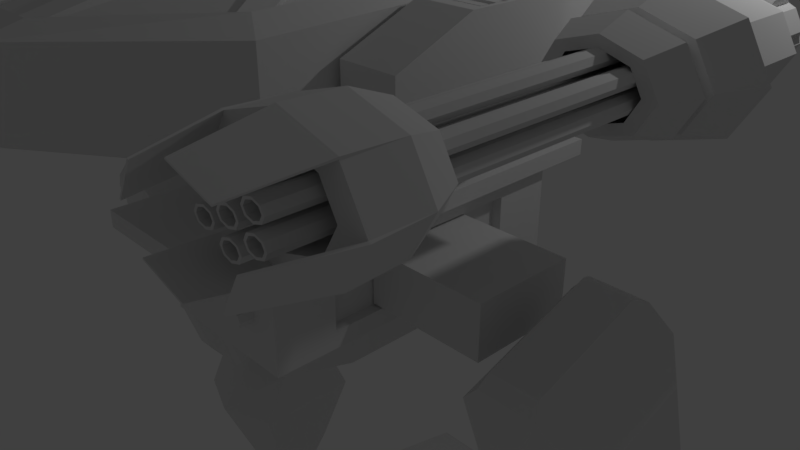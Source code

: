 # Source: Mecha14.blend  (saved by Blender 2.79.0; exported with 4.5.12 LTS)
import bpy
from mathutils import Matrix  # noqa: F401  (used for matrix-valued properties, if any)

bpy.ops.wm.read_factory_settings(use_empty=True)
scene = bpy.context.scene
scene.name = 'Scene'

# ---- collections
col_collection_1 = bpy.data.collections.new('Collection 1'); scene.collection.children.link(col_collection_1)

# ---- materials (node trees are filled in below, after node groups)
mat_material = bpy.data.materials.new('Material')
mat_material.alpha_threshold = 0.0
mat_material.roughness = 0.5
mat_material.line_color = (0.0, 0.0, 0.0, 1.0)

# ---- material node trees

# ---- world
world_world = bpy.data.worlds.new('World'); scene.world = world_world
world_world.color = (0.05088, 0.05088, 0.05088)
world_world.use_sun_shadow = False
world_world.sun_shadow_jitter_overblur = 0.0
world_world.cycles.sampling_method = 'MANUAL'

# ---- cameras
cam_camera = bpy.data.cameras.new('Camera')
cam_camera.clip_end = 100.0
cam_camera.lens = 35.0
cam_camera.sensor_width = 32.0
cam_camera.sensor_height = 18.0
cam_camera.ortho_scale = 7.314
cam_camera.dof.focus_distance = 0.0

# ---- lights
light_lamp = bpy.data.lights.new('Lamp', 'POINT')
light_lamp.transmission_factor = 0.0
light_lamp.cutoff_distance = 30.0
light_lamp.energy = 100.0
light_lamp.shadow_buffer_clip_start = 1.001
light_lamp.shadow_soft_size = 0.1
light_lamp.shadow_maximum_resolution = 0.006
light_lamp.use_absolute_resolution = True

# ---- meshes
me_cube = bpy.data.meshes.new('Cube')
me_cube.from_pydata([(1.0, 1.484, -0.8177), (1.0, -1.484, -0.8177), (1.0, 1.484, 2.433), (1.0, -1.484, 2.433), (4.341, 0.6427, -6.022), (4.341, -0.04758, -6.919), (2.709, 0.00466, -6.603), (2.709, 0.5516, -5.893), (4.341, 0.07061, 0.5426), (4.341, -0.6197, -0.354), (2.709, -0.5286, -0.4837), (2.709, 0.01837, 0.2268), (4.011, 0.8782, -16.3), (4.011, 0.3734, -16.3), (3.273, 0.3734, -16.3), (3.273, 0.8782, -16.3), (4.498, 0.9246, -9.475), (4.498, 0.327, -9.475), (2.787, 0.327, -9.475), (2.787, 0.9246, -9.475), (2.731, -0.9325, -24.13), (0.6964, -1.538, -24.13), (0.262, -1.103, -24.13), (1.852, -0.05254, -24.13), (2.336, -0.8309, -22.43), (0.7541, -1.301, -22.67), (0.5907, -1.138, -22.67), (1.827, -0.3213, -22.43), (1.632, -0.8762, 5.095), (0.4053, -0.3698, 11.07), (1.632, 0.7936, 5.586), (0.7151, 0.7936, 10.98), (0.2523, 1.022, 5.38), (0.2523, 1.022, 11.19), (1.632, 1.391, 9.237), (1.632, 1.391, 7.332), (1.632, -0.2577, 4.956), (1.632, 0.2907, 4.956), (0.8113, 0.2907, 11.12), (0.3557, -1.184, 10.85), (1.632, -1.748, 9.237), (1.632, -1.748, 7.332), (0.2523, -1.262, 4.889), (1.337, -1.618, 9.477), (0.3221, 0.3824, 11.49), (0.7535, 0.2014, 10.81), (0.3221, 0.3824, 4.586), (0.3221, -0.3494, 4.586), (0.3952, -2.937, 7.157), (0.3952, -2.937, 9.412), (1.632, 0.5164, 7.195), (1.632, -0.4834, 7.195), (1.632, 0.5164, 9.375), (1.632, -0.4834, 9.375), (0.3952, 1.975, 7.157), (0.3952, 1.975, 9.412), (1.716, 0.6981, 7.044), (1.716, -1.21, 7.044), (1.716, 0.6981, 9.525), (2.42, 0.6981, 7.044), (2.42, -1.21, 7.044), (2.42, 0.6981, 9.525), (0.0, 1.022, 5.38), (0.0, 1.022, 11.19), (0.0, -1.262, 4.889), (0.7535, -0.288, 10.81), (0.0, 0.3824, 11.49), (0.685, -0.8399, 10.71), (0.0, 0.3824, 4.586), (0.0, -0.3494, 4.586), (0.0, -2.937, 7.157), (0.0, -2.937, 9.412), (0.0, 1.975, 7.157), (0.0, 1.975, 9.412), (0.0, 1.484, -0.8177), (0.0, -1.484, -0.8177), (0.0, 1.484, 2.433), (0.0, -1.484, 2.433), (2.513, -0.7515, -23.96), (2.019, -0.2569, -23.96), (2.513, -0.7515, -23.54), (2.019, -0.2569, -23.54), (2.957, -0.5489, -23.96), (2.463, -0.05427, -23.96), (2.957, -0.5489, -23.54), (2.463, -0.05427, -23.54), (2.509, 0.598, -23.49), (4.753, 0.598, -23.49), (2.509, 0.598, -24.01), (4.753, 0.598, -24.01), (4.324, 1.839, -23.49), (4.753, 1.112, -23.49), (2.509, 1.112, -23.49), (2.938, 1.839, -23.49), (3.194, -0.563, -24.04), (2.532, 0.09945, -24.04), (3.194, -0.563, -23.46), (2.532, 0.09945, -23.46), (4.753, 1.112, -24.01), (4.324, 1.839, -24.01), (2.938, 1.839, -24.01), (2.509, 1.112, -24.01), (2.509, 0.6412, -24.01), (4.753, 0.6412, -24.01), (2.509, 0.6412, -23.49), (4.753, 0.6412, -23.49), (4.753, 0.1276, -24.01), (4.026, -0.5995, -24.01), (3.236, -0.5995, -24.01), (2.509, 0.1276, -24.01), (4.026, -0.5995, -23.49), (4.753, 0.1276, -23.49), (2.509, 0.1276, -23.49), (3.236, -0.5995, -23.49), (5.434, -0.06244, -24.13), (7.014, -1.12, -24.13), (6.575, -1.553, -24.13), (4.546, -0.9383, -24.13), (5.457, -0.3313, -22.43), (6.684, -1.153, -22.67), (6.519, -1.316, -22.67), (4.942, -0.839, -22.43), (5.265, -0.266, -23.96), (4.766, -0.7584, -23.96), (5.265, -0.266, -23.54), (4.766, -0.7584, -23.54), (4.823, -0.06133, -23.96), (4.324, -0.5537, -23.96), (4.823, -0.06133, -23.54), (4.324, -0.5537, -23.54), (4.756, 0.0927, -24.04), (4.087, -0.5667, -24.04), (4.756, 0.0927, -23.46), (4.087, -0.5667, -23.46), (2.573, 2.324, -24.08), (3.105, 4.141, -24.08), (4.147, 4.141, -24.08), (4.681, 2.324, -24.08), (2.853, 2.531, -22.38), (3.263, 3.933, -22.62), (3.988, 3.934, -22.62), (4.401, 2.532, -22.38), (3.186, 2.388, -23.92), (4.068, 2.388, -23.92), (3.186, 2.388, -23.49), (4.068, 2.388, -23.49), (3.186, 2.026, -23.92), (4.069, 2.026, -23.92), (3.186, 2.026, -23.49), (4.069, 2.026, -23.49), (3.036, 1.901, -23.99), (4.219, 1.901, -23.99), (3.036, 1.901, -23.42), (4.219, 1.901, -23.42), (2.731, -0.9325, -23.37), (0.6964, -1.538, -23.68), (1.852, -0.05254, -23.37), (0.262, -1.103, -23.68), (5.434, -0.06244, -23.37), (7.014, -1.12, -23.68), (4.546, -0.9383, -23.37), (6.575, -1.553, -23.68), (2.573, 2.324, -23.32), (3.105, 4.141, -23.63), (4.681, 2.324, -23.32), (4.147, 4.141, -23.63), (4.356, 0.3018, -21.35), (3.886, -0.1678, -21.35), (4.356, 0.9374, -21.35), (4.356, 0.6336, -21.35), (2.906, 0.6336, -21.35), (2.906, 0.9374, -21.35), (3.184, 1.407, -21.35), (4.079, 1.407, -21.35), (4.356, 0.6057, -21.35), (2.906, 0.6057, -21.35), (3.376, -0.1678, -21.35), (2.906, 0.3018, -21.35), (4.15, 0.3921, -21.35), (3.814, 0.05576, -21.35), (4.15, 0.8472, -21.35), (4.15, 0.6296, -21.35), (3.112, 0.6296, -21.35), (3.112, 0.8472, -21.35), (3.311, 1.184, -21.35), (3.952, 1.184, -21.35), (4.15, 0.6096, -21.35), (3.112, 0.6096, -21.35), (3.448, 0.05576, -21.35), (3.112, 0.3921, -21.35), (4.15, 0.3921, -23.71), (3.814, 0.05576, -23.71), (4.15, 0.8472, -23.71), (4.15, 0.6296, -23.71), (3.112, 0.6296, -23.71), (3.112, 0.8472, -23.71), (3.311, 1.184, -23.71), (3.952, 1.184, -23.71), (4.15, 0.6096, -23.71), (3.112, 0.6096, -23.71), (3.448, 0.05576, -23.71), (3.112, 0.3921, -23.71), (4.095, 0.4163, -23.54), (3.794, 0.1158, -23.54), (4.095, 0.823, -23.54), (4.095, 0.6286, -23.54), (3.167, 0.6286, -23.54), (3.167, 0.823, -23.54), (3.345, 1.123, -23.54), (3.918, 1.123, -23.54), (4.095, 0.6107, -23.54), (3.167, 0.6107, -23.54), (3.468, 0.1158, -23.54), (3.167, 0.4163, -23.54), (4.095, 0.4163, -17.38), (3.794, 0.1158, -17.38), (4.095, 0.823, -17.38), (4.095, 0.6286, -17.38), (3.167, 0.6286, -17.38), (3.167, 0.823, -17.38), (3.345, 1.123, -17.38), (3.918, 1.123, -17.38), (4.095, 0.6107, -17.38), (3.167, 0.6107, -17.38), (3.468, 0.1158, -17.38), (3.167, 0.4163, -17.38), (2.561, -0.8887, -22.79), (0.7213, -1.436, -23.07), (1.842, -0.1684, -22.79), (0.4037, -1.118, -23.07), (5.444, -0.1783, -22.79), (6.872, -1.134, -23.07), (4.717, -0.8955, -22.79), (6.551, -1.451, -23.07), (2.694, 2.413, -22.74), (3.173, 4.051, -23.02), (4.561, 2.414, -22.74), (4.078, 4.052, -23.02), (1.142, 1.905, 2.433), (1.142, -1.905, 2.433), (0.0, 1.905, 2.433), (0.0, -1.905, 2.433), (1.142, 1.905, 3.004), (1.142, -1.905, 3.004), (0.0, 1.905, 3.004), (0.0, -1.905, 3.004), (1.0, 0.9308, -0.212), (1.0, -0.9308, -0.212), (1.0, 0.9308, 1.827), (1.0, -0.9308, 1.827), (0.8613, 0.9308, -0.212), (0.8613, -0.9308, -0.212), (0.8613, 0.9308, 1.827), (0.8613, -0.9308, 1.827), (0.8789, 0.4787, -0.1351), (0.8789, -0.4787, -0.1351), (0.8789, 0.4787, 1.75), (0.8789, -0.4787, 1.75), (2.523, 0.4787, -0.1351), (2.523, -0.4787, -0.1351), (2.523, 0.4787, 1.75), (2.523, -0.4787, 1.75), (0.9436, 0.8625, 3.004), (0.9436, -0.8625, 3.004), (0.0, 0.8625, 3.004), (0.0, -0.8625, 3.004), (0.8562, 0.4561, 2.903), (0.8562, -0.4561, 2.903), (0.0, 0.9122, 2.903), (0.0, -0.9122, 2.903), (0.9784, -4.174e-07, 2.903), (0.5223, 0.79, 2.903), (0.5223, -0.79, 2.903), (0.0, -3.088e-07, 2.903), (0.4742, -3.603e-07, 2.903), (0.9784, -4.174e-07, 4.715), (0.8562, -0.4561, 4.715), (0.5223, 0.79, 4.715), (0.0, 0.9122, 4.715), (0.5223, -0.79, 4.715), (0.0, -0.9122, 4.715), (0.0, -3.088e-07, 4.715), (0.8562, 0.4561, 4.715), (0.4742, -3.603e-07, 4.715), (0.5955, -1.484, 1.347), (0.5955, -1.484, 1.767), (0.4045, -1.484, 1.347), (0.4045, -1.484, 1.767), (0.6351, -1.484, 1.557), (0.5, -1.484, 1.26), (0.5, -1.484, 1.854), (0.3649, -1.484, 1.557), (0.5, -1.484, 1.557), (0.6351, -1.608, 1.557), (0.5955, -1.608, 1.767), (0.5, -1.608, 1.26), (0.4045, -1.608, 1.347), (0.5, -1.608, 1.854), (0.4045, -1.608, 1.767), (0.3649, -1.608, 1.557), (0.5955, -1.608, 1.347), (0.5, -1.608, 1.557), (0.5955, -1.484, 0.5246), (0.5955, -1.484, 0.9449), (0.4045, -1.484, 0.5246), (0.4045, -1.484, 0.9449), (0.6351, -1.484, 0.7347), (0.5, -1.484, 0.4375), (0.5, -1.484, 1.032), (0.3649, -1.484, 0.7347), (0.5, -1.484, 0.7347), (0.6351, -1.608, 0.7347), (0.5955, -1.608, 0.9449), (0.5, -1.608, 0.4375), (0.4045, -1.608, 0.5246), (0.5, -1.608, 1.032), (0.4045, -1.608, 0.9449), (0.3649, -1.608, 0.7347), (0.5955, -1.608, 0.5246), (0.5, -1.608, 0.7347), (0.7087, 0.6192, -2.311), (0.7087, -0.6192, -2.311), (0.0, 0.6192, -2.311), (0.0, -0.6192, -2.311), (3.67, 1.076, -5.758), (3.323, 1.076, -5.758), (3.646, -0.3772, -7.457), (3.347, -0.3772, -7.457), (3.67, 0.441, 1.528), (3.323, 0.441, 1.528), (3.646, -0.9827, -0.5088), (3.347, -0.9827, -0.5088), (3.787, 0.03403, 2.529), (3.206, 0.03403, 2.529), (3.787, -0.9015, 1.314), (3.206, -0.9015, 1.314), (3.848, -0.1545, -8.51), (3.145, -0.1545, -8.51), (3.848, -0.97, 0.8493), (3.145, -0.97, 0.8493), (4.103, 0.9281, -6.48), (4.103, -0.2033, -7.949), (4.103, 0.2263, 1.573), (4.103, -0.9051, 0.1036), (3.848, 0.9769, -7.04), (3.145, 0.9769, -7.04), (3.848, 0.1613, 2.319), (3.145, 0.1613, 2.319), (2.891, -0.2033, -7.949), (2.891, 0.9281, -6.48), (2.891, -0.905, 0.1036), (2.891, 0.2263, 1.573), (4.093, 0.6258, -16.3), (3.642, 0.9358, -16.3), (4.498, 1.214, -11.58), (3.642, 0.3158, -16.3), (4.498, 0.03774, -11.58), (3.192, 0.6258, -16.3), (2.787, 0.03774, -11.58), (2.787, 1.214, -11.58), (4.498, 0.6258, -9.475), (3.642, 0.9928, -9.475), (3.642, 0.2588, -9.475), (2.787, 0.6258, -9.475), (3.642, 1.437, -11.58), (2.787, 0.6258, -11.58), (3.642, -0.185, -11.58), (4.498, 0.6258, -11.58), (3.642, 0.6258, -9.475), (3.642, 0.6258, -16.3), (4.239, 0.9731, -14.66), (4.239, 0.2784, -14.66), (3.045, 0.2784, -14.66), (3.045, 0.9731, -14.66), (3.642, 1.081, -14.72), (2.995, 0.6258, -14.72), (3.642, 0.1701, -14.72), (4.289, 0.6258, -14.72), (3.179, -2.551, 7.581), (3.179, -2.551, 8.988), (3.92, -2.551, 7.581), (3.92, -2.551, 8.988), (3.317, 1.233, 7.524), (3.317, 1.233, 9.045), (3.782, 1.233, 7.524), (3.782, 1.233, 9.045), (4.073, -2.551, 8.285), (3.026, -2.551, 8.285), (3.041, 1.233, 8.285), (4.059, 1.233, 8.285), (3.55, -2.551, 9.28), (3.55, -2.551, 7.29), (3.55, 1.233, 9.366), (3.55, 1.233, 7.204), (3.067, -0.126, 7.368), (3.067, -0.126, 9.202), (4.033, -0.126, 7.368), (4.033, -0.126, 9.202), (2.867, -0.126, 8.285), (4.233, -0.126, 8.285), (3.55, -0.126, 6.988), (3.55, -0.126, 9.582), (3.179, -0.4254, 7.581), (3.179, -0.4254, 8.988), (3.92, -0.4254, 7.581), (3.92, -0.4254, 8.988), (4.073, -0.4254, 8.285), (3.55, -0.4254, 7.29), (3.026, -0.4254, 8.285), (3.55, -0.4254, 9.28), (2.996, -2.19, 7.233), (3.55, -1.933, 9.397), (2.965, -1.933, 8.285), (3.55, -1.933, 7.173), (4.135, -1.933, 8.285), (3.964, -1.933, 9.071), (3.964, -1.933, 7.499), (3.136, -1.933, 9.071), (3.136, -1.933, 7.499), (2.996, -2.551, 7.233), (2.996, -2.19, 9.337), (2.996, -2.551, 9.337), (4.104, -2.19, 7.233), (4.104, -2.551, 7.233), (3.55, -3.038, 7.133), (4.104, -2.551, 9.337), (3.55, -2.551, 9.773), (3.55, -2.551, 6.797), (4.333, -2.551, 8.285), (2.767, -2.551, 8.285), (4.333, -2.19, 8.285), (3.55, -2.19, 6.797), (3.121, -3.038, 7.47), (2.767, -2.19, 8.285), (3.468, -0.001555, 8.129), (3.468, -0.001555, 8.44), (3.632, -0.001555, 8.129), (3.632, -0.001555, 8.44), (3.666, -0.001555, 8.285), (3.434, -0.001555, 8.285), (3.55, -0.001555, 8.505), (3.55, -0.001555, 8.065), (3.55, -0.001555, 8.285), (3.55, -2.808, 8.505), (3.632, -2.808, 8.44), (3.55, -2.808, 8.065), (3.632, -2.808, 8.129), (3.666, -2.808, 8.285), (3.434, -2.808, 8.285), (3.468, -2.808, 8.44), (3.468, -2.808, 8.129), (3.55, -0.7275, 8.452), (3.55, -2.808, 8.452), (3.612, -2.808, 8.403), (3.55, -2.808, 8.117), (3.612, -2.808, 8.166), (3.638, -2.808, 8.285), (3.462, -2.808, 8.285), (3.487, -2.808, 8.403), (3.487, -2.808, 8.166), (3.612, -0.7275, 8.403), (3.55, -0.7275, 8.117), (3.612, -0.7275, 8.166), (3.638, -0.7275, 8.285), (3.462, -0.7275, 8.285), (3.487, -0.7275, 8.403), (3.487, -0.7275, 8.166), (3.55, -0.7275, 8.285), (3.468, -0.001555, 8.757), (3.468, -0.001555, 9.068), (3.632, -0.001555, 8.757), (3.632, -0.001555, 9.068), (3.666, -0.001555, 8.913), (3.434, -0.001555, 8.913), (3.55, -0.001555, 9.133), (3.55, -0.001555, 8.693), (3.55, -0.001555, 8.913), (3.55, -2.808, 9.133), (3.632, -2.808, 9.068), (3.55, -2.808, 8.693), (3.632, -2.808, 8.757), (3.666, -2.808, 8.913), (3.434, -2.808, 8.913), (3.468, -2.808, 9.068), (3.468, -2.808, 8.757), (3.55, -0.7275, 9.08), (3.55, -2.808, 9.08), (3.612, -2.808, 9.031), (3.55, -2.808, 8.745), (3.612, -2.808, 8.794), (3.638, -2.808, 8.913), (3.462, -2.808, 8.913), (3.487, -2.808, 9.031), (3.487, -2.808, 8.794), (3.612, -0.7275, 9.031), (3.55, -0.7275, 8.745), (3.612, -0.7275, 8.794), (3.638, -0.7275, 8.913), (3.462, -0.7275, 8.913), (3.487, -0.7275, 9.031), (3.487, -0.7275, 8.794), (3.55, -0.7275, 8.913), (3.468, -0.001555, 7.545), (3.468, -0.001555, 7.857), (3.632, -0.001555, 7.545), (3.632, -0.001555, 7.857), (3.666, -0.001555, 7.701), (3.434, -0.001555, 7.701), (3.55, -0.001555, 7.921), (3.55, -0.001555, 7.481), (3.55, -0.001555, 7.701), (3.55, -2.808, 7.921), (3.632, -2.808, 7.857), (3.55, -2.808, 7.481), (3.632, -2.808, 7.545), (3.666, -2.808, 7.701), (3.434, -2.808, 7.701), (3.468, -2.808, 7.857), (3.468, -2.808, 7.545), (3.55, -0.7275, 7.868), (3.55, -2.808, 7.868), (3.612, -2.808, 7.819), (3.55, -2.808, 7.534), (3.612, -2.808, 7.583), (3.638, -2.808, 7.701), (3.462, -2.808, 7.701), (3.487, -2.808, 7.819), (3.487, -2.808, 7.583), (3.612, -0.7275, 7.819), (3.55, -0.7275, 7.534), (3.612, -0.7275, 7.583), (3.638, -0.7275, 7.701), (3.462, -0.7275, 7.701), (3.487, -0.7275, 7.819), (3.487, -0.7275, 7.583), (3.55, -0.7275, 7.701), (3.209, -0.001555, 8.459), (3.209, -0.001555, 8.771), (3.373, -0.001555, 8.459), (3.373, -0.001555, 8.771), (3.406, -0.001555, 8.615), (3.175, -0.001555, 8.615), (3.291, -0.001555, 8.835), (3.291, -0.001555, 8.395), (3.291, -0.001555, 8.615), (3.291, -2.808, 8.835), (3.373, -2.808, 8.771), (3.291, -2.808, 8.395), (3.373, -2.808, 8.459), (3.406, -2.808, 8.615), (3.175, -2.808, 8.615), (3.209, -2.808, 8.771), (3.209, -2.808, 8.459), (3.291, -0.7275, 8.782), (3.291, -2.808, 8.782), (3.353, -2.808, 8.733), (3.291, -2.808, 8.448), (3.353, -2.808, 8.497), (3.379, -2.808, 8.615), (3.202, -2.808, 8.615), (3.228, -2.808, 8.733), (3.228, -2.808, 8.497), (3.353, -0.7275, 8.733), (3.291, -0.7275, 8.448), (3.353, -0.7275, 8.497), (3.379, -0.7275, 8.615), (3.202, -0.7275, 8.615), (3.228, -0.7275, 8.733), (3.228, -0.7275, 8.497), (3.291, -0.7275, 8.615), (3.209, -0.001555, 7.875), (3.209, -0.001555, 8.187), (3.373, -0.001555, 7.875), (3.373, -0.001555, 8.187), (3.406, -0.001555, 8.031), (3.175, -0.001555, 8.031), (3.291, -0.001555, 8.251), (3.291, -0.001555, 7.811), (3.291, -0.001555, 8.031), (3.291, -2.808, 8.251), (3.373, -2.808, 8.187), (3.291, -2.808, 7.811), (3.373, -2.808, 7.875), (3.406, -2.808, 8.031), (3.175, -2.808, 8.031), (3.209, -2.808, 8.187), (3.209, -2.808, 7.875), (3.291, -0.7275, 8.199), (3.291, -2.808, 8.199), (3.353, -2.808, 8.149), (3.291, -2.808, 7.864), (3.353, -2.808, 7.913), (3.379, -2.808, 8.031), (3.202, -2.808, 8.031), (3.228, -2.808, 8.149), (3.228, -2.808, 7.913), (3.353, -0.7275, 8.149), (3.291, -0.7275, 7.864), (3.353, -0.7275, 7.913), (3.379, -0.7275, 8.031), (3.202, -0.7275, 8.031), (3.228, -0.7275, 8.149), (3.228, -0.7275, 7.913), (3.291, -0.7275, 8.031), (3.731, -0.001555, 8.459), (3.731, -0.001555, 8.771), (3.895, -0.001555, 8.459), (3.895, -0.001555, 8.771), (3.929, -0.001555, 8.615), (3.697, -0.001555, 8.615), (3.813, -0.001555, 8.835), (3.813, -0.001555, 8.395), (3.813, -0.001555, 8.615), (3.813, -2.808, 8.835), (3.895, -2.808, 8.771), (3.813, -2.808, 8.395), (3.895, -2.808, 8.459), (3.929, -2.808, 8.615), (3.697, -2.808, 8.615), (3.731, -2.808, 8.771), (3.731, -2.808, 8.459), (3.813, -0.7275, 8.782), (3.813, -2.808, 8.782), (3.875, -2.808, 8.733), (3.813, -2.808, 8.448), (3.875, -2.808, 8.497), (3.901, -2.808, 8.615), (3.725, -2.808, 8.615), (3.751, -2.808, 8.733), (3.751, -2.808, 8.497), (3.875, -0.7275, 8.733), (3.813, -0.7275, 8.448), (3.875, -0.7275, 8.497), (3.901, -0.7275, 8.615), (3.725, -0.7275, 8.615), (3.751, -0.7275, 8.733), (3.751, -0.7275, 8.497), (3.813, -0.7275, 8.615), (3.731, -0.001555, 7.875), (3.731, -0.001555, 8.187), (3.895, -0.001555, 7.875), (3.895, -0.001555, 8.187), (3.929, -0.001555, 8.031), (3.697, -0.001555, 8.031), (3.813, -0.001555, 8.251), (3.813, -0.001555, 7.811), (3.813, -0.001555, 8.031), (3.813, -2.808, 8.251), (3.895, -2.808, 8.187), (3.813, -2.808, 7.811), (3.895, -2.808, 7.875), (3.929, -2.808, 8.031), (3.697, -2.808, 8.031), (3.731, -2.808, 8.187), (3.731, -2.808, 7.875), (3.813, -0.7275, 8.199), (3.813, -2.808, 8.199), (3.875, -2.808, 8.149), (3.813, -2.808, 7.864), (3.875, -2.808, 7.913), (3.901, -2.808, 8.031), (3.725, -2.808, 8.031), (3.751, -2.808, 8.149), (3.751, -2.808, 7.913), (3.875, -0.7275, 8.149), (3.813, -0.7275, 7.864), (3.875, -0.7275, 7.913), (3.901, -0.7275, 8.031), (3.725, -0.7275, 8.031), (3.751, -0.7275, 8.149), (3.751, -0.7275, 7.913), (3.813, -0.7275, 8.031), (3.234, -0.4254, 7.685), (3.234, -0.4254, 8.885), (3.865, -0.4254, 7.685), (3.865, -0.4254, 8.885), (3.996, -0.4254, 8.285), (3.55, -0.4254, 7.437), (3.103, -0.4254, 8.285), (3.55, -0.4254, 9.133), (3.55, -2.291, 9.28), (3.92, -2.291, 8.988), (3.55, -2.291, 7.29), (3.92, -2.291, 7.581), (4.073, -2.291, 8.285), (3.026, -2.291, 8.285), (3.179, -2.291, 8.988), (3.179, -2.291, 7.581), (3.55, -2.291, 8.285), (4.104, -2.19, 9.337), (4.109, -2.551, 9.386), (3.555, -2.551, 9.822), (3.55, -2.19, 9.773), (3.121, -3.038, 9.099), (2.978, -2.551, 9.363), (2.749, -2.551, 8.311), (2.944, -3.038, 8.285), (3.978, -3.038, 7.47), (2.99, -2.551, 7.182), (3.544, -2.551, 6.746), (4.156, -3.038, 8.285), (3.978, -3.038, 9.099), (4.126, -2.551, 7.2), (4.355, -2.551, 8.252), (3.55, -3.038, 9.436), (3.554, -3.038, 9.474), (3.983, -3.038, 9.137), (2.93, -3.038, 8.305), (3.107, -3.038, 9.119), (3.117, -3.038, 7.431), (3.545, -3.038, 7.094), (4.173, -3.038, 8.259), (3.996, -3.038, 7.445), (2.95, -0.4276, 8.285), (2.767, -0.169, 8.285), (3.55, -0.4276, 9.425), (3.55, -0.169, 9.771), (2.996, -0.169, 9.336), (2.996, -0.169, 7.234), (3.55, -0.169, 6.798), (4.332, -0.169, 8.285), (4.103, -0.169, 7.234), (4.103, -0.169, 9.336), (3.125, -0.4276, 7.479), (3.125, -0.4276, 9.091), (3.974, -0.4276, 7.479), (3.974, -0.4276, 9.091), (4.15, -0.4276, 8.285), (3.55, -0.4276, 7.145), (2.773, -0.06896, 8.285), (2.537, 0.2657, 8.285), (3.55, -0.06896, 9.76), (3.55, 0.2657, 10.21), (2.834, 0.2657, 9.645), (2.834, 0.2657, 6.925), (3.55, 0.2657, 6.361), (4.562, 0.2657, 8.285), (4.266, 0.2657, 6.925), (4.266, 0.2657, 9.645), (3.001, -0.06896, 7.242), (3.001, -0.06896, 9.328), (4.099, -0.06896, 7.242), (4.099, -0.06896, 9.328), (4.326, -0.06896, 8.285), (3.55, -0.06896, 6.809), (2.883, -0.06896, 8.285), (3.55, -0.06896, 9.551), (3.078, -0.06896, 7.389), (3.078, -0.06896, 9.18), (4.021, -0.06896, 7.389), (4.021, -0.06896, 9.18), (4.216, -0.06896, 8.285), (3.55, -0.06896, 7.018), (2.877, 0.2657, 8.285), (3.55, 0.2657, 9.563), (3.074, 0.2657, 9.189), (3.074, 0.2657, 7.381), (3.55, 0.2657, 7.007), (4.223, 0.2657, 8.285), (4.026, 0.2657, 7.381), (4.026, 0.2657, 9.189), (2.867, 1.055, 8.285), (3.067, 1.055, 9.202), (4.233, 1.055, 8.285), (4.033, 1.055, 7.368), (3.55, 1.055, 9.582), (4.033, 1.055, 9.202), (3.55, 1.055, 6.988), (3.067, 1.055, 7.368), (3.151, 1.233, 8.285), (3.22, 1.233, 9.106), (3.948, 1.233, 8.285), (3.88, 1.233, 7.463), (3.55, 1.233, 9.229), (3.88, 1.233, 9.106), (3.55, 1.233, 7.341), (3.22, 1.233, 7.463), (3.55, 1.518, 8.285), (3.948, 1.518, 8.285), (3.151, 1.518, 8.285), (3.55, 1.518, 7.341), (3.55, 1.518, 9.229), (3.317, 1.518, 9.045), (3.782, 1.518, 7.524), (3.782, 1.518, 9.045), (3.317, 1.518, 7.524), (3.211, 1.276, 7.592), (3.095, 1.276, 8.125), (3.095, 1.475, 8.125), (3.211, 1.475, 7.592), (3.301, 1.276, 9.243), (3.464, 1.276, 9.371), (3.464, 1.475, 9.371), (3.301, 1.475, 9.243), (4.004, 1.276, 8.125), (3.888, 1.276, 7.592), (3.888, 1.475, 7.592), (4.004, 1.475, 8.125), (3.799, 1.276, 7.327), (3.636, 1.276, 7.198), (3.636, 1.475, 7.198), (3.799, 1.475, 7.327), (3.636, 1.276, 9.371), (3.799, 1.276, 9.243), (3.799, 1.475, 9.243), (3.636, 1.475, 9.371), (3.095, 1.276, 8.445), (3.211, 1.276, 8.978), (3.211, 1.475, 8.978), (3.095, 1.475, 8.445), (3.464, 1.276, 7.198), (3.301, 1.276, 7.327), (3.301, 1.475, 7.327), (3.464, 1.475, 7.198), (3.888, 1.276, 8.978), (4.004, 1.276, 8.445), (4.004, 1.475, 8.445), (3.888, 1.475, 8.978), (3.55, -1.933, 9.195), (3.071, -1.933, 8.285), (3.55, -1.933, 7.375), (4.029, -1.933, 8.285), (3.888, -1.933, 8.928), (3.888, -1.933, 7.641), (3.211, -1.933, 8.928), (3.211, -1.933, 7.641), (1.716, -1.21, 8.497), (1.716, -0.5861, 9.525), (2.42, -0.5861, 9.525), (2.42, -1.21, 8.497), (1.805, 0.565, 8.882), (2.331, 0.565, 8.882), (2.331, -0.453, 8.882), (1.805, -0.453, 8.882), (1.77, 0.5996, 9.525), (2.366, 0.5996, 9.525), (2.366, -0.4877, 9.525), (1.77, -0.4877, 9.525), (2.318, -0.4476, 8.121), (1.818, -0.4476, 8.121), (1.818, 0.5537, 8.121), (1.818, 0.4869, 8.121), (1.818, 0.4202, 8.121), (1.818, 0.3534, 8.121), (1.818, 0.2867, 8.121), (1.818, 0.2199, 8.121), (1.818, 0.1532, 8.121), (1.818, 0.08643, 8.121), (1.818, 0.01968, 8.121), (1.818, -0.04708, 8.121), (1.818, -0.1138, 8.121), (1.818, -0.1806, 8.121), (1.818, -0.2473, 8.121), (1.818, -0.3141, 8.121), (1.818, -0.3808, 8.121), (2.318, -0.3808, 8.121), (2.318, -0.3141, 8.121), (2.318, -0.2473, 8.121), (2.318, -0.1806, 8.121), (2.318, -0.1138, 8.121), (2.318, -0.04708, 8.121), (2.318, 0.01968, 8.121), (2.318, 0.08643, 8.121), (2.318, 0.1532, 8.121), (2.318, 0.2199, 8.121), (2.318, 0.2867, 8.121), (2.318, 0.3534, 8.121), (2.318, 0.4202, 8.121), (2.318, 0.4869, 8.121), (2.318, 0.5537, 8.121), (2.318, -0.4476, 9.496), (1.818, -0.4476, 9.496), (1.818, -0.3808, 9.496), (1.818, 0.5537, 9.496), (1.818, 0.4869, 9.496), (1.818, 0.4202, 9.496), (1.818, 0.3534, 9.496), (1.818, 0.2867, 9.496), (1.818, 0.2199, 9.496), (1.818, 0.1532, 9.496), (1.818, 0.08643, 9.496), (1.818, 0.01968, 9.496), (1.818, -0.04708, 9.496), (1.818, -0.1138, 9.496), (1.818, -0.1806, 9.496), (1.818, -0.2473, 9.496), (1.818, -0.3141, 9.496), (2.318, -0.3808, 9.496), (2.318, -0.3141, 9.496), (2.318, -0.2473, 9.496), (2.318, -0.1806, 9.496), (2.318, -0.1138, 9.496), (2.318, -0.04708, 9.496), (2.318, 0.01968, 9.496), (2.318, 0.08643, 9.496), (2.318, 0.1532, 9.496), (2.318, 0.2199, 9.496), (2.318, 0.2867, 9.496), (2.318, 0.3534, 9.496), (2.318, 0.4202, 9.496), (2.318, 0.4869, 9.496), (2.318, 0.5537, 9.496), (1.256, -1.713, 9.335), (1.329, -1.49, 9.337), (0.7515, 0.1553, 10.97), (1.329, -1.626, 9.64), (0.8, 0.1719, 10.55), (0.6603, 0.1765, 10.72), (0.4069, 0.2354, 11.23), (0.0, 0.2354, 11.23), (0.8, -0.2248, 10.55), (0.4584, -2.664, 9.763), (1.329, -0.5207, 9.737), (1.329, 0.3524, 9.737), (0.7866, -0.4556, 10.53), (0.0, -2.664, 9.763), (0.4053, 0.2832, 11.07), (0.0, 0.2832, 11.07), (0.0, -0.3698, 11.07), (0.4574, -2.679, 9.6), (1.337, -0.4894, 9.574), (1.337, 0.4028, 9.574), (0.0, -1.184, 10.85), (0.0, -2.679, 9.6), (0.6464, -0.4579, 10.7), (0.7251, 0.5814, 5.969), (0.6603, -0.2287, 10.72), (0.7565, -0.7956, 10.47), (0.6539, -0.999, 10.5), (1.004, -0.2789, 5.327), (0.5971, -0.8175, 10.63), (0.5587, 0.6201, 6.095), (0.0, 0.6201, 6.095), (0.5836, -0.5826, 5.387), (1.004, 0.2548, 5.374), (1.004, 0.6766, 5.374), (0.0, -0.5826, 5.387), (0.0, -2.12, 7.776), (1.329, 0.4867, 7.749), (1.329, -0.3865, 7.749), (0.4584, -2.12, 7.776), (0.0, 0.3697, 9.241), (0.4069, 0.3697, 9.241), (1.329, -1.491, 7.652), (0.7515, 0.2896, 8.98), (0.7515, 0.2896, 10.34), (1.329, -1.491, 9.011), (0.4069, 0.3697, 10.6), (0.0, 0.3697, 10.6), (0.4584, -2.529, 9.135), (1.329, -0.3865, 9.108), (1.329, 0.4867, 9.108), (0.0, -2.529, 9.135), (0.0, -2.664, 9.135), (1.329, 0.3524, 9.108), (1.329, -0.5207, 9.108), (0.4584, -2.664, 9.135), (0.0, 0.2354, 10.6), (0.4069, 0.2354, 10.6), (1.329, -1.626, 9.011), (0.7515, 0.1553, 10.34), (0.2494, -1.287, 10.63), (0.4434, -1.209, 10.59), (0.4637, -0.9591, 10.69), (0.2502, -1.09, 10.73), (0.2928, -0.2895, 10.91), (0.2858, -0.514, 10.88), (0.4899, -0.4932, 10.82), (0.4981, -0.2664, 10.84), (0.2928, 0.2354, 10.91), (0.4981, 0.2142, 10.84), (0.0, -0.514, 10.88), (0.0, -0.2895, 10.91), (0.5421, -2.564, 9.437), (0.3441, -2.664, 9.448), (1.329, -0.4054, 9.422), (1.329, -0.6374, 9.412), (0.0, -1.287, 10.63), (0.0, -1.09, 10.73), (0.7708, -0.883, 10.8), (0.8306, -1.074, 10.66), (0.3475, -0.3123, 11.16), (0.3399, -0.5585, 11.12), (0.5805, -1.04, 10.9), (0.3084, -1.191, 10.95), (0.6054, -0.2867, 11.07), (0.31, -1.414, 10.94), (0.8233, -0.4926, 10.87), (0.9899, -0.4856, 10.67), (0.4949, -2.653, 9.626), (0.5512, -1.324, 10.89), (0.5945, -0.5358, 11.04), (0.0, -0.3221, 11.16), (0.2969, -2.753, 9.638), (0.0, -0.5466, 11.13), (1.004, -0.2385, 10.69), (0.9415, -0.8571, 10.63), (0.8428, -0.2468, 10.89), (0.9942, 0.1719, 10.71), (0.8546, 0.1765, 10.88), (1.314, -1.784, 9.478), (1.387, -1.561, 9.479), (0.5775, 0.2142, 11.08), (0.3722, 0.2354, 11.15), (1.38, -0.6518, 9.521), (1.38, -0.4198, 9.532), (0.0, -1.207, 10.95), (0.0, -1.404, 10.85), (0.0, 0.5814, 5.969), (0.0, -0.2789, 5.327), (0.0, 0.2548, 5.374), (0.0, 0.6766, 5.374), (0.9246, 0.9215, 9.592), (1.466, 0.8045, 11.55), (1.125, 0.8524, 9.215), (1.602, 0.7522, 11.29), (1.207, 0.6856, 9.058), (1.633, 0.6851, 11.23), (1.125, 0.5187, 9.215), (1.603, 0.6181, 11.29), (0.9246, 0.4496, 9.592), (1.467, 0.5666, 11.55), (0.7247, 0.5187, 9.97), (1.331, 0.619, 11.8), (0.6419, 0.6856, 10.13), (1.301, 0.6861, 11.86), (0.7247, 0.8524, 9.97), (1.331, 0.753, 11.81), (1.551, 0.8395, 10.77), (1.512, 0.8524, 10.61), (1.514, 0.8359, 10.73), (1.312, 0.9215, 10.99), (1.354, 0.9076, 11.14), (1.334, 0.8982, 11.07), (1.627, 0.6856, 10.62), (1.594, 0.6856, 10.45), (1.589, 0.6856, 10.59), (1.551, 0.5317, 10.77), (1.512, 0.5187, 10.61), (1.514, 0.5352, 10.73), (1.354, 0.4636, 11.14), (1.312, 0.4496, 10.99), (1.334, 0.4729, 11.07), (1.157, 0.5317, 11.51), (1.112, 0.5187, 11.37), (1.154, 0.5352, 11.41), (1.08, 0.6856, 11.66), (1.029, 0.6856, 11.52), (1.079, 0.6856, 11.55), (1.157, 0.8395, 11.51), (1.112, 0.8524, 11.37), (1.154, 0.8359, 11.41)], [], [(3, 1, 247, 249), (345, 337, 348, 349), (347, 351, 350, 339), (4, 8, 9, 5), (337, 339, 350, 348), (6, 10, 11, 7), (347, 345, 349, 351), (369, 355, 14, 357), (368, 363, 18, 362), (367, 360, 17, 356), (366, 362, 18, 358), (365, 363, 19, 359), (374, 353, 15, 373), (20, 21, 22, 23), (24, 27, 26, 25), (20, 154, 155, 21), (21, 155, 157, 22), (22, 157, 156, 23), (154, 20, 23, 156), (55, 33, 31, 34), (920, 65, 67, 43), (47, 36, 28, 42), (53, 52, 913, 912), (31, 33, 44, 38), (44, 66, 909, 908), (69, 47, 42, 64), (62, 32, 46, 68), (68, 46, 47, 69), (32, 30, 37, 46), (46, 37, 36, 47), (28, 41, 48, 42), (41, 40, 49, 48), (71, 49, 911, 915), (36, 51, 41, 28), (51, 53, 40, 41), (30, 35, 50, 37), (37, 50, 51, 36), (35, 34, 52, 50), (50, 52, 53, 51), (34, 31, 38, 52), (52, 38, 904, 913), (32, 54, 35, 30), (54, 55, 34, 35), (62, 72, 54, 32), (72, 73, 55, 54), (73, 63, 33, 55), (826, 57, 60, 829), (56, 58, 61, 59), (57, 56, 59, 60), (59, 61, 828, 829, 60), (56, 57, 826, 827, 58), (40, 53, 912, 905), (48, 49, 71, 70), (42, 48, 70, 64), (38, 44, 908, 904), (33, 63, 66, 44), (49, 40, 905, 911), (2, 0, 74, 76), (1, 3, 77, 75), (2, 76, 77, 3), (1, 75, 323, 321), (80, 81, 79, 78), (84, 82, 94, 96), (81, 80, 84, 85), (80, 78, 82, 84), (79, 81, 85, 83), (78, 79, 83, 82), (101, 100, 99, 98, 103, 102), (99, 90, 91, 98), (111, 106, 89, 87), (101, 92, 93, 100), (93, 90, 99, 100), (110, 111, 166, 167), (96, 94, 95, 97), (83, 85, 97, 95), (82, 83, 95, 94), (85, 84, 96, 97), (98, 91, 105, 103), (138, 141, 140, 139), (92, 101, 102, 104), (134, 135, 136, 137), (109, 112, 86, 88), (87, 105, 169, 174), (110, 113, 108, 107), (106, 111, 110, 107), (108, 113, 112, 109), (106, 107, 108, 109, 88, 89), (114, 115, 116, 117), (118, 121, 120, 119), (114, 158, 159, 115), (115, 159, 161, 116), (116, 161, 160, 117), (158, 114, 117, 160), (124, 125, 123, 122), (128, 126, 130, 132), (125, 124, 128, 129), (124, 122, 126, 128), (123, 125, 129, 127), (122, 123, 127, 126), (132, 130, 131, 133), (127, 129, 133, 131), (126, 127, 131, 130), (129, 128, 132, 133), (89, 88, 102, 103), (88, 86, 104, 102), (105, 91, 168, 169), (87, 89, 103, 105), (134, 162, 163, 135), (135, 163, 165, 136), (136, 165, 164, 137), (162, 134, 137, 164), (144, 145, 143, 142), (148, 146, 150, 152), (145, 144, 148, 149), (144, 142, 146, 148), (143, 145, 149, 147), (142, 143, 147, 146), (152, 150, 151, 153), (147, 149, 153, 151), (146, 147, 151, 150), (149, 148, 152, 153), (226, 227, 155, 154), (228, 226, 154, 156), (227, 229, 157, 155), (229, 228, 156, 157), (230, 231, 159, 158), (232, 230, 158, 160), (231, 233, 161, 159), (233, 232, 160, 161), (234, 235, 163, 162), (236, 234, 162, 164), (235, 237, 165, 163), (237, 236, 164, 165), (177, 176, 188, 189), (169, 168, 180, 181), (175, 177, 189, 187), (111, 87, 174, 166), (93, 92, 171, 172), (92, 104, 170, 171), (112, 113, 176, 177), (86, 112, 177, 175), (90, 93, 172, 173), (91, 90, 173, 168), (104, 86, 175, 170), (113, 110, 167, 176), (181, 180, 192, 193), (187, 189, 201, 199), (184, 183, 195, 196), (168, 173, 185, 180), (170, 175, 187, 182), (171, 170, 182, 183), (176, 167, 179, 188), (174, 169, 181, 186), (173, 172, 184, 185), (166, 174, 186, 178), (167, 166, 178, 179), (172, 171, 183, 184), (192, 197, 196, 195, 194, 193), (201, 200, 191, 190, 198, 199), (199, 198, 193, 194), (189, 188, 200, 201), (180, 185, 197, 192), (182, 187, 199, 194), (183, 182, 194, 195), (188, 179, 191, 200), (186, 181, 193, 198), (185, 184, 196, 197), (178, 186, 198, 190), (179, 178, 190, 191), (204, 205, 206, 207, 208, 209), (213, 211, 210, 202, 203, 212), (211, 206, 205, 210), (216, 221, 220, 219, 218, 217), (225, 224, 215, 214, 222, 223), (223, 222, 217, 218), (202, 210, 222, 214), (203, 202, 214, 215), (208, 207, 219, 220), (211, 213, 225, 223), (205, 204, 216, 217), (213, 212, 224, 225), (204, 209, 221, 216), (206, 211, 223, 218), (207, 206, 218, 219), (212, 203, 215, 224), (210, 205, 217, 222), (209, 208, 220, 221), (24, 25, 227, 226), (27, 24, 226, 228), (25, 26, 229, 227), (26, 27, 228, 229), (118, 119, 231, 230), (121, 118, 230, 232), (119, 120, 233, 231), (120, 121, 232, 233), (138, 139, 235, 234), (141, 138, 234, 236), (139, 140, 237, 235), (140, 141, 236, 237), (238, 239, 241, 240), (242, 244, 264, 262), (238, 240, 244, 242), (241, 239, 243, 245), (239, 238, 242, 243), (249, 247, 251, 253), (1, 0, 246, 247), (2, 3, 249, 248), (0, 2, 248, 246), (250, 252, 253, 251), (247, 246, 250, 251), (248, 249, 253, 252), (246, 248, 252, 250), (254, 255, 257, 256), (258, 260, 261, 259), (254, 256, 260, 258), (257, 255, 259, 261), (255, 254, 258, 259), (256, 257, 261, 260), (262, 264, 265, 263), (245, 243, 263, 265), (243, 242, 262, 263), (274, 272, 269, 273), (270, 267, 272, 274), (266, 270, 274, 271), (271, 274, 273, 268), (283, 281, 280, 279), (275, 283, 279, 276), (282, 277, 283, 275), (277, 278, 281, 283), (272, 267, 276, 279), (270, 266, 282, 275), (269, 272, 279, 280), (267, 270, 275, 276), (266, 271, 277, 282), (271, 268, 278, 277), (292, 291, 287, 290), (289, 286, 291, 292), (284, 289, 292, 288), (288, 292, 290, 285), (301, 297, 298, 299), (295, 301, 299, 296), (300, 293, 301, 295), (293, 294, 297, 301), (286, 289, 295, 296), (285, 290, 297, 294), (284, 288, 293, 300), (290, 287, 298, 297), (288, 285, 294, 293), (287, 291, 299, 298), (289, 284, 300, 295), (291, 286, 296, 299), (310, 309, 305, 308), (307, 304, 309, 310), (302, 307, 310, 306), (306, 310, 308, 303), (319, 315, 316, 317), (313, 319, 317, 314), (318, 311, 319, 313), (311, 312, 315, 319), (304, 307, 313, 314), (303, 308, 315, 312), (302, 306, 311, 318), (308, 305, 316, 315), (306, 303, 312, 311), (305, 309, 317, 316), (307, 302, 318, 313), (309, 304, 314, 317), (320, 321, 323, 322), (74, 0, 320, 322), (0, 1, 321, 320), (342, 340, 344, 346), (328, 324, 325, 329), (341, 343, 338, 336), (326, 330, 331, 327), (342, 346, 338, 343), (339, 338, 334, 335), (340, 341, 336, 344), (344, 336, 337, 345), (332, 333, 335, 334), (346, 347, 333, 332), (338, 346, 332, 334), (347, 339, 335, 333), (326, 327, 337, 336), (331, 330, 338, 339), (330, 326, 336, 338), (327, 331, 339, 337), (4, 5, 341, 340), (8, 4, 340, 342), (5, 9, 343, 341), (9, 8, 342, 343), (325, 324, 344, 345), (328, 329, 347, 346), (324, 328, 346, 344), (329, 325, 345, 347), (6, 7, 349, 348), (10, 6, 348, 350), (7, 11, 351, 349), (11, 10, 350, 351), (361, 364, 359, 19), (16, 354, 364, 361), (370, 12, 353, 374), (375, 365, 359, 373), (372, 358, 365, 375), (358, 18, 363, 365), (376, 366, 358, 372), (371, 356, 366, 376), (356, 17, 362, 366), (377, 367, 356, 371), (370, 354, 367, 377), (354, 16, 360, 367), (360, 368, 362, 17), (16, 361, 368, 360), (361, 19, 363, 368), (353, 369, 357, 15), (12, 352, 369, 353), (352, 13, 355, 369), (12, 370, 377, 352), (352, 377, 371, 13), (13, 371, 376, 355), (355, 376, 372, 14), (14, 372, 375, 357), (357, 375, 373, 15), (354, 370, 374, 364), (364, 374, 373, 359), (381, 386, 428, 425), (390, 381, 425, 426), (414, 415, 689, 430), (400, 767, 764, 396), (390, 379, 686, 680), (387, 378, 687, 685), (417, 412, 433, 420), (412, 418, 410, 433), (381, 390, 680, 681), (380, 386, 684, 683), (394, 768, 767, 400), (418, 413, 431, 410), (762, 395, 401, 765), (405, 406, 727, 726), (764, 763, 399, 396), (768, 394, 398, 761), (397, 401, 716, 722), (761, 398, 395, 762), (763, 766, 397, 399), (765, 401, 397, 766), (407, 404, 674, 677), (409, 403, 673, 679), (408, 403, 724, 713), (399, 397, 722, 720), (402, 408, 713, 723), (395, 398, 714, 717), (406, 404, 725, 727), (400, 396, 721, 719), (408, 402, 672, 678), (406, 405, 675, 676), (387, 379, 421, 429), (413, 416, 422, 431), (402, 407, 677, 672), (404, 406, 676, 674), (403, 408, 678, 673), (405, 409, 679, 675), (425, 689, 690), (430, 689, 425, 428), (421, 420, 694), (410, 419, 429, 433), (700, 697, 712, 711), (420, 421, 426, 692), (427, 431, 422, 423), (690, 691, 705, 706), (416, 414, 430, 422), (415, 411, 692, 689), (380, 391, 427, 423), (379, 390, 426, 421), (378, 387, 429, 419), (411, 417, 420, 692), (386, 380, 423, 428), (391, 378, 419, 427), (442, 441, 434, 439), (440, 442, 439, 435), (437, 438, 442, 440), (438, 436, 441, 442), (450, 445, 454, 459), (445, 446, 455, 454), (449, 448, 457, 458), (448, 450, 459, 457), (438, 437, 444, 447), (436, 438, 447, 446), (437, 440, 443, 444), (440, 435, 449, 443), (439, 434, 450, 448), (435, 439, 448, 449), (441, 436, 446, 445), (434, 441, 445, 450), (454, 455, 462, 461), (458, 457, 464, 465), (457, 459, 466, 464), (452, 458, 465, 451), (447, 444, 453, 456), (446, 447, 456, 455), (444, 443, 452, 453), (443, 449, 458, 452), (467, 464, 466, 461), (451, 465, 464, 467), (460, 451, 467, 463), (463, 467, 461, 462), (459, 454, 461, 466), (456, 453, 460, 463), (455, 456, 463, 462), (453, 452, 451, 460), (476, 475, 468, 473), (474, 476, 473, 469), (471, 472, 476, 474), (472, 470, 475, 476), (484, 479, 488, 493), (479, 480, 489, 488), (483, 482, 491, 492), (482, 484, 493, 491), (472, 471, 478, 481), (470, 472, 481, 480), (471, 474, 477, 478), (474, 469, 483, 477), (473, 468, 484, 482), (469, 473, 482, 483), (475, 470, 480, 479), (468, 475, 479, 484), (488, 489, 496, 495), (492, 491, 498, 499), (491, 493, 500, 498), (486, 492, 499, 485), (481, 478, 487, 490), (480, 481, 490, 489), (478, 477, 486, 487), (477, 483, 492, 486), (501, 498, 500, 495), (485, 499, 498, 501), (494, 485, 501, 497), (497, 501, 495, 496), (493, 488, 495, 500), (490, 487, 494, 497), (489, 490, 497, 496), (487, 486, 485, 494), (510, 509, 502, 507), (508, 510, 507, 503), (505, 506, 510, 508), (506, 504, 509, 510), (518, 513, 522, 527), (513, 514, 523, 522), (517, 516, 525, 526), (516, 518, 527, 525), (506, 505, 512, 515), (504, 506, 515, 514), (505, 508, 511, 512), (508, 503, 517, 511), (507, 502, 518, 516), (503, 507, 516, 517), (509, 504, 514, 513), (502, 509, 513, 518), (522, 523, 530, 529), (526, 525, 532, 533), (525, 527, 534, 532), (520, 526, 533, 519), (515, 512, 521, 524), (514, 515, 524, 523), (512, 511, 520, 521), (511, 517, 526, 520), (535, 532, 534, 529), (519, 533, 532, 535), (528, 519, 535, 531), (531, 535, 529, 530), (527, 522, 529, 534), (524, 521, 528, 531), (523, 524, 531, 530), (521, 520, 519, 528), (544, 543, 536, 541), (542, 544, 541, 537), (539, 540, 544, 542), (540, 538, 543, 544), (552, 547, 556, 561), (547, 548, 557, 556), (551, 550, 559, 560), (550, 552, 561, 559), (540, 539, 546, 549), (538, 540, 549, 548), (539, 542, 545, 546), (542, 537, 551, 545), (541, 536, 552, 550), (537, 541, 550, 551), (543, 538, 548, 547), (536, 543, 547, 552), (556, 557, 564, 563), (560, 559, 566, 567), (559, 561, 568, 566), (554, 560, 567, 553), (549, 546, 555, 558), (548, 549, 558, 557), (546, 545, 554, 555), (545, 551, 560, 554), (569, 566, 568, 563), (553, 567, 566, 569), (562, 553, 569, 565), (565, 569, 563, 564), (561, 556, 563, 568), (558, 555, 562, 565), (557, 558, 565, 564), (555, 554, 553, 562), (578, 577, 570, 575), (576, 578, 575, 571), (573, 574, 578, 576), (574, 572, 577, 578), (586, 581, 590, 595), (581, 582, 591, 590), (585, 584, 593, 594), (584, 586, 595, 593), (574, 573, 580, 583), (572, 574, 583, 582), (573, 576, 579, 580), (576, 571, 585, 579), (575, 570, 586, 584), (571, 575, 584, 585), (577, 572, 582, 581), (570, 577, 581, 586), (590, 591, 598, 597), (594, 593, 600, 601), (593, 595, 602, 600), (588, 594, 601, 587), (583, 580, 589, 592), (582, 583, 592, 591), (580, 579, 588, 589), (579, 585, 594, 588), (603, 600, 602, 597), (587, 601, 600, 603), (596, 587, 603, 599), (599, 603, 597, 598), (595, 590, 597, 602), (592, 589, 596, 599), (591, 592, 599, 598), (589, 588, 587, 596), (612, 611, 604, 609), (610, 612, 609, 605), (607, 608, 612, 610), (608, 606, 611, 612), (620, 615, 624, 629), (615, 616, 625, 624), (619, 618, 627, 628), (618, 620, 629, 627), (608, 607, 614, 617), (606, 608, 617, 616), (607, 610, 613, 614), (610, 605, 619, 613), (609, 604, 620, 618), (605, 609, 618, 619), (611, 606, 616, 615), (604, 611, 615, 620), (624, 625, 632, 631), (628, 627, 634, 635), (627, 629, 636, 634), (622, 628, 635, 621), (617, 614, 623, 626), (616, 617, 626, 625), (614, 613, 622, 623), (613, 619, 628, 622), (637, 634, 636, 631), (621, 635, 634, 637), (630, 621, 637, 633), (633, 637, 631, 632), (629, 624, 631, 636), (626, 623, 630, 633), (625, 626, 633, 632), (623, 622, 621, 630), (646, 645, 638, 643), (644, 646, 643, 639), (641, 642, 646, 644), (642, 640, 645, 646), (654, 649, 658, 663), (649, 650, 659, 658), (653, 652, 661, 662), (652, 654, 663, 661), (642, 641, 648, 651), (640, 642, 651, 650), (641, 644, 647, 648), (644, 639, 653, 647), (643, 638, 654, 652), (639, 643, 652, 653), (645, 640, 650, 649), (638, 645, 649, 654), (658, 659, 666, 665), (662, 661, 668, 669), (661, 663, 670, 668), (656, 662, 669, 655), (651, 648, 657, 660), (650, 651, 660, 659), (648, 647, 656, 657), (647, 653, 662, 656), (671, 668, 670, 665), (655, 669, 668, 671), (664, 655, 671, 667), (667, 671, 665, 666), (663, 658, 665, 670), (660, 657, 664, 667), (659, 660, 667, 666), (657, 656, 655, 664), (688, 685, 687, 682), (680, 686, 685, 688), (681, 680, 688, 684), (684, 688, 682, 683), (379, 387, 685, 686), (391, 380, 683, 682), (386, 381, 681, 684), (378, 391, 682, 687), (692, 691, 690, 689), (696, 693, 708, 707), (703, 428, 700, 711), (692, 426, 691), (433, 695, 694, 420), (704, 701, 706, 705), (433, 429, 695), (695, 429, 696, 707), (698, 410, 431, 699), (424, 432, 709, 710), (431, 427, 699), (419, 410, 698), (422, 430, 703, 702), (430, 428, 703), (691, 426, 704, 705), (423, 422, 702), (423, 702, 712, 697), (694, 695, 707, 708), (698, 699, 710, 709), (702, 703, 711, 712), (426, 425, 701, 704), (427, 419, 432, 424), (425, 690, 706, 701), (419, 698, 709, 432), (428, 423, 697, 700), (421, 694, 708, 693), (429, 421, 693, 696), (699, 427, 424, 710), (723, 718, 719, 728), (728, 719, 721, 725), (717, 724, 715, 716), (721, 720, 727, 725), (718, 723, 713, 714), (714, 713, 724, 717), (720, 722, 726, 727), (716, 715, 726, 722), (401, 395, 717, 716), (409, 405, 726, 715), (394, 400, 719, 718), (404, 407, 728, 725), (396, 399, 720, 721), (407, 402, 723, 728), (398, 394, 718, 714), (403, 409, 715, 724), (739, 734, 735, 744), (744, 735, 737, 741), (733, 740, 731, 732), (737, 736, 743, 741), (734, 739, 729, 730), (730, 729, 740, 733), (736, 738, 742, 743), (732, 731, 742, 738), (729, 739, 747, 745), (731, 740, 748, 746), (744, 741, 749, 752), (742, 731, 746, 750), (740, 729, 745, 748), (741, 743, 751, 749), (739, 744, 752, 747), (743, 742, 750, 751), (732, 738, 760, 754), (730, 733, 755, 753), (734, 730, 753, 756), (735, 734, 756, 757), (738, 736, 758, 760), (737, 735, 757, 759), (736, 737, 759, 758), (733, 732, 754, 755), (770, 388, 761, 762), (772, 389, 763, 764), (774, 392, 765, 766), (393, 772, 764, 767), (388, 776, 768, 761), (389, 774, 766, 763), (392, 770, 762, 765), (776, 393, 767, 768), (383, 769, 388, 770), (384, 771, 389, 772), (385, 773, 392, 774), (775, 384, 772, 393), (769, 382, 776, 388), (771, 385, 774, 389), (773, 383, 770, 392), (382, 775, 393, 776), (777, 781, 784, 778), (780, 777, 778, 783), (785, 779, 777, 780), (779, 782, 781, 777), (786, 787, 788, 789), (769, 787, 786, 382), (779, 788, 787, 769), (785, 789, 788, 779), (382, 786, 789, 785), (790, 791, 792, 793), (773, 791, 790, 383), (781, 792, 791, 773), (782, 793, 792, 781), (383, 790, 793, 782), (794, 795, 796, 797), (384, 795, 794, 771), (783, 796, 795, 384), (778, 797, 796, 783), (771, 794, 797, 778), (798, 799, 800, 801), (775, 799, 798, 384), (780, 800, 799, 775), (783, 801, 800, 780), (384, 798, 801, 783), (802, 803, 804, 805), (385, 803, 802, 773), (784, 804, 803, 385), (781, 805, 804, 784), (773, 802, 805, 781), (806, 807, 808, 809), (383, 807, 806, 769), (782, 808, 807, 383), (779, 809, 808, 782), (769, 806, 809, 779), (810, 811, 812, 813), (382, 811, 810, 775), (785, 812, 811, 382), (780, 813, 812, 785), (775, 810, 813, 780), (814, 815, 816, 817), (771, 815, 814, 385), (778, 816, 815, 771), (784, 817, 816, 778), (385, 814, 817, 784), (411, 415, 822, 818), (412, 417, 824, 819), (416, 413, 820, 823), (414, 416, 823, 821), (415, 414, 821, 822), (413, 418, 825, 820), (418, 412, 819, 825), (417, 411, 818, 824), (828, 827, 826, 829), (58, 827, 837, 834), (830, 833, 832, 831), (828, 61, 835, 836), (827, 828, 836, 837), (61, 58, 834, 835), (830, 831, 835, 834), (832, 833, 837, 836), (833, 830, 834, 837), (831, 832, 836, 835), (854, 855, 838, 839), (840, 869, 868, 841), (842, 867, 866, 843), (844, 865, 864, 845), (846, 863, 862, 847), (848, 861, 860, 849), (850, 859, 858, 851), (852, 857, 856, 853), (872, 871, 870, 887), (873, 874, 900, 901), (875, 876, 898, 899), (877, 878, 896, 897), (879, 880, 894, 895), (881, 882, 892, 893), (883, 884, 890, 891), (885, 886, 888, 889), (858, 859, 891, 890), (861, 848, 881, 893), (860, 861, 893, 892), (849, 860, 892, 882), (862, 863, 895, 894), (839, 838, 870, 871), (859, 850, 883, 891), (864, 865, 897, 896), (854, 839, 871, 872), (851, 858, 890, 884), (866, 867, 899, 898), (840, 841, 874, 873), (857, 852, 885, 889), (868, 869, 901, 900), (842, 843, 876, 875), (853, 856, 888, 886), (869, 840, 873, 901), (844, 845, 878, 877), (855, 854, 872, 887), (841, 868, 900, 874), (846, 847, 880, 879), (867, 842, 875, 899), (848, 849, 882, 881), (843, 866, 898, 876), (850, 851, 884, 883), (865, 844, 877, 897), (852, 853, 886, 885), (845, 864, 896, 878), (838, 855, 887, 870), (863, 846, 879, 895), (856, 857, 889, 888), (847, 862, 894, 880), (943, 939, 934, 929), (930, 927, 928), (942, 941, 932, 931), (946, 950, 939, 943), (951, 945, 944, 938), (945, 947, 942, 944), (949, 946, 943, 940), (950, 951, 938, 939), (65, 29, 39, 67), (45, 916, 29, 65), (43, 67, 39, 919), (921, 45, 65, 920), (919, 39, 922, 923), (916, 917, 918, 29), (29, 918, 922, 39), (952, 949, 940, 937), (947, 948, 941, 942), (954, 960, 945, 951), (959, 955, 950, 946), (958, 957, 948, 947), (953, 956, 949, 952), (955, 954, 951, 950), (956, 959, 946, 949), (960, 958, 947, 945), (905, 912, 955, 959), (913, 904, 960, 954), (912, 913, 954, 955), (904, 908, 958, 960), (915, 911, 956, 953), (908, 909, 957, 958), (911, 905, 959, 956), (926, 910, 914, 924), (961, 964, 963, 962), (965, 968, 967, 966), (961, 962, 973, 974), (971, 972, 965, 966), (967, 968, 926, 924), (924, 914, 927, 930), (907, 906, 910, 926), (928, 927, 903, 902), (930, 928, 962, 963), (966, 967, 963, 964), (969, 970, 968, 965), (914, 910, 975, 976), (964, 961, 977, 978), (979, 980, 996), (997, 987, 988, 995), (986, 990, 983, 984), (981, 982, 991, 985), (986, 993, 989, 990), (994, 982, 981, 992), (991, 987, 997, 985), (987, 979, 996, 988), (999, 997, 995, 998), (980, 1000, 1001, 996), (979, 983, 990, 980), (982, 984, 983, 991), (1003, 981, 985, 1002), (988, 1004, 1005, 995), (984, 1006, 1007, 986), (962, 928, 980, 990), (974, 973, 989, 993), (966, 964, 984, 982), (971, 966, 982, 994), (963, 967, 991, 983), (967, 924, 987, 991), (970, 969, 1003, 1002), (926, 968, 985, 997), (969, 965, 981, 1003), (924, 930, 979, 987), (968, 970, 1002, 985), (927, 914, 988, 996), (914, 976, 1004, 988), (973, 962, 990, 989), (906, 907, 999, 998), (976, 975, 1005, 1004), (907, 926, 997, 999), (975, 910, 995, 1005), (910, 906, 998, 995), (964, 978, 1006, 984), (928, 902, 1000, 980), (961, 974, 993, 986), (965, 972, 992, 981), (902, 903, 1001, 1000), (977, 961, 986, 1007), (903, 927, 996, 1001), (930, 963, 983, 979), (938, 944, 925, 935), (944, 942, 931, 925), (940, 943, 929, 933), (939, 938, 935, 934), (937, 940, 933, 936), (935, 925, 1008, 1011), (929, 934, 1010, 1009), (934, 935, 1011, 1010), (933, 929, 1009, 936), (925, 931, 932, 1008), (1014, 1029, 1035, 1016), (1015, 1017, 1034, 1028), (1017, 1019, 1037, 1034), (1019, 1021, 1040, 1037), (1021, 1023, 1043, 1040), (1023, 1025, 1046, 1043), (1015, 1013, 1027, 1025, 1023, 1021, 1019, 1017), (1025, 1027, 1049, 1046), (1027, 1013, 1032, 1049), (1012, 1014, 1016, 1018, 1020, 1022, 1024, 1026), (1012, 1031, 1029, 1014), (1026, 1050, 1031, 1012), (1018, 1038, 1041, 1020), (1020, 1041, 1044, 1022), (1022, 1044, 1047, 1024), (1024, 1047, 1050, 1026), (1016, 1035, 1038, 1018), (1029, 1031, 1033, 1030), (1030, 1033, 1032, 1028), (1035, 1029, 1030, 1036), (1036, 1030, 1028, 1034), (1038, 1035, 1036, 1039), (1039, 1036, 1034, 1037), (1041, 1038, 1039, 1042), (1042, 1039, 1037, 1040), (1044, 1041, 1042, 1045), (1045, 1042, 1040, 1043), (1047, 1044, 1045, 1048), (1048, 1045, 1043, 1046), (1050, 1047, 1048, 1051), (1051, 1048, 1046, 1049), (1031, 1050, 1051, 1033), (1033, 1051, 1049, 1032), (1013, 1015, 1028, 1032)])
me_cube.materials.append(mat_material)
me_cube.use_remesh_preserve_volume = False
me_cube.use_remesh_preserve_attributes = False
me_cube.use_mirror_vertex_groups = False
me_cube.update()

# ---- objects
ob_cube = bpy.data.objects.new('Cube', me_cube)
ob_lamp = bpy.data.objects.new('Lamp', light_lamp)
ob_camera = bpy.data.objects.new('Camera', cam_camera)

# ---- transforms, parenting, visibility, modifiers, constraints
ob_cube.location = (0.0, 0.0, 0.0)
ob_cube.scale = (1.0, 1.479, 0.3831)
ob_cube.lock_rotations_4d = False
ob_cube.empty_display_type = 'ARROWS'
ob_cube.lineart.crease_threshold = 0.0
_m = ob_cube.modifiers.new('Mirror', 'MIRROR')
_m.use_clip = True
ob_lamp.location = (4.076, 2.641, 5.904)
ob_lamp.rotation_euler = (0.6503, 0.05522, 1.866)
ob_lamp.lock_rotations_4d = False
ob_lamp.empty_display_type = 'ARROWS'
ob_lamp.color = (0.0, 0.0, 0.0, 0.0)
ob_lamp.lineart.crease_threshold = 0.0
ob_camera.location = (7.481, -6.508, 5.344)
ob_camera.rotation_euler = (1.109, 0.0, 0.8149)
ob_camera.lock_rotations_4d = False
ob_camera.empty_display_type = 'ARROWS'
ob_camera.color = (0.0, 0.0, 0.0, 0.0)
ob_camera.display_type = 'WIRE'
ob_camera.lineart.crease_threshold = 0.0

# ---- collection membership
col_collection_1.objects.link(ob_cube)
col_collection_1.objects.link(ob_lamp)
col_collection_1.objects.link(ob_camera)

# ---- scene / render settings (as saved in the file)
scene.camera = ob_camera
scene.frame_start = 1; scene.frame_end = 250; scene.frame_set(1)
scene.render.engine = 'CYCLES'
scene.render.resolution_percentage = 50
scene.render.dither_intensity = 0.0
scene.cycles.use_denoising = False
scene.cycles.samples = 128
scene.cycles.sampling_pattern = 'TABULATED_SOBOL'
scene.cycles.use_adaptive_sampling = False
scene.cycles.use_light_tree = False
scene.cycles.blur_glossy = 0.0
scene.cycles.sample_clamp_indirect = 0.0
scene.view_settings.view_transform = 'Standard'
bpy.context.view_layer.update()
